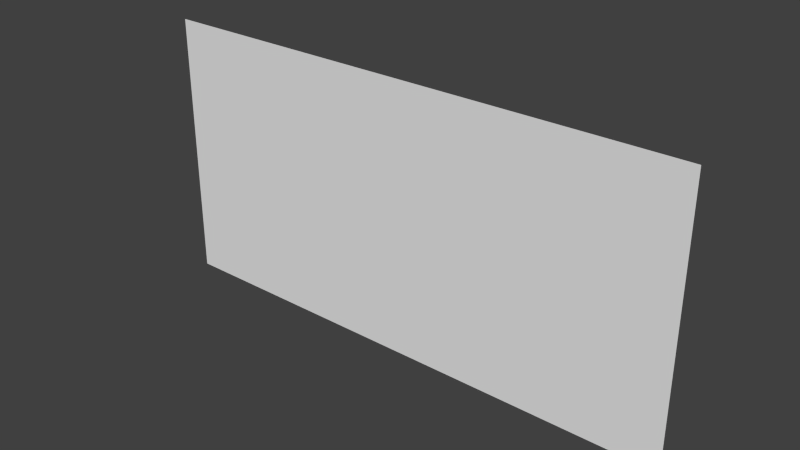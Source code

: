 # Source: painting32x16_3facedir.blend  (saved by Blender 2.76.0; exported with 4.5.12 LTS)
import bpy
from mathutils import Matrix  # noqa: F401  (used for matrix-valued properties, if any)

bpy.ops.wm.read_factory_settings(use_empty=True)
scene = bpy.context.scene
scene.name = 'Scene'

# ---- collections
col_collection_1 = bpy.data.collections.new('Collection 1'); scene.collection.children.link(col_collection_1)

# ---- world
world_world = bpy.data.worlds.new('World'); scene.world = world_world
world_world.color = (0.05088, 0.05088, 0.05088)
world_world.use_sun_shadow = False
world_world.sun_shadow_jitter_overblur = 0.0
world_world.cycles.sampling_method = 'MANUAL'
world_world.cycles.sample_map_resolution = 256

# ---- meshes
me_plane_001 = bpy.data.meshes.new('Plane.001')
me_plane_001.from_pydata([(-1.0, -1.0, 0.0), (1.0, -1.0, 0.0), (-1.0, 1.0, 0.0), (1.0, 1.0, 0.0)], [], [(0, 1, 3, 2)])
_uv = me_plane_001.uv_layers.new(name='UVMap')
_uv.uv.foreach_set('vector', [0.25, 0.8125, 0.375, 0.8125, 0.375, 0.875, 0.25, 0.875])
me_plane_001.use_remesh_preserve_volume = False
me_plane_001.use_remesh_preserve_attributes = False
me_plane_001.use_mirror_vertex_groups = False
me_plane_001.update()

# ---- objects
ob_plane_001 = bpy.data.objects.new('Plane.001', me_plane_001)

# ---- transforms, parenting, visibility, modifiers, constraints
ob_plane_001.location = (-0.5, -0.49, 0.0)
ob_plane_001.rotation_euler = (1.571, 2.22e-16, 2.22e-16)
ob_plane_001.scale = (1.0, 0.5, 0.3125)
ob_plane_001.lineart.crease_threshold = 0.0

# ---- collection membership
col_collection_1.objects.link(ob_plane_001)

# ---- scene / render settings (as saved in the file)
scene.frame_start = 1; scene.frame_end = 250; scene.frame_set(0)
scene.render.engine = 'BLENDER_EEVEE_NEXT'
scene.render.resolution_percentage = 50
scene.render.dither_intensity = 0.0
scene.render.film_transparent = True
scene.cycles.use_denoising = False
scene.cycles.samples = 10
scene.cycles.sampling_pattern = 'TABULATED_SOBOL'
scene.cycles.light_sampling_threshold = 0.0
scene.cycles.use_adaptive_sampling = False
scene.cycles.use_light_tree = False
scene.cycles.blur_glossy = 0.0
scene.cycles.pixel_filter_type = 'GAUSSIAN'
scene.cycles.sample_clamp_indirect = 0.0
scene.view_settings.view_transform = 'Standard'
bpy.context.view_layer.update()

# ---- added for rendering (the .blend has no active camera and no usable light): camera, sun
cam_auto = bpy.data.cameras.new('AutoCamera')
cam_auto.lens = 50.0
cam_auto.sensor_width = 36.0
cam_auto.clip_end = 1000.0
ob_auto_camera = bpy.data.objects.new('AutoCamera', cam_auto)
scene.collection.objects.link(ob_auto_camera)
ob_auto_camera.location = (1.56887, -2.97264, 1.6551)
ob_auto_camera.rotation_euler = (1.09748, -7.21219e-08, 0.694738)
scene.camera = ob_auto_camera
light_auto_sun = bpy.data.lights.new('AutoSun', 'SUN')
light_auto_sun.energy = 3.0
light_auto_sun.angle = 0.0523599
ob_auto_sun = bpy.data.objects.new('AutoSun', light_auto_sun)
scene.collection.objects.link(ob_auto_sun)
ob_auto_sun.rotation_euler = (0.872665, 0.174533, 0.523599)
bpy.context.view_layer.update()
